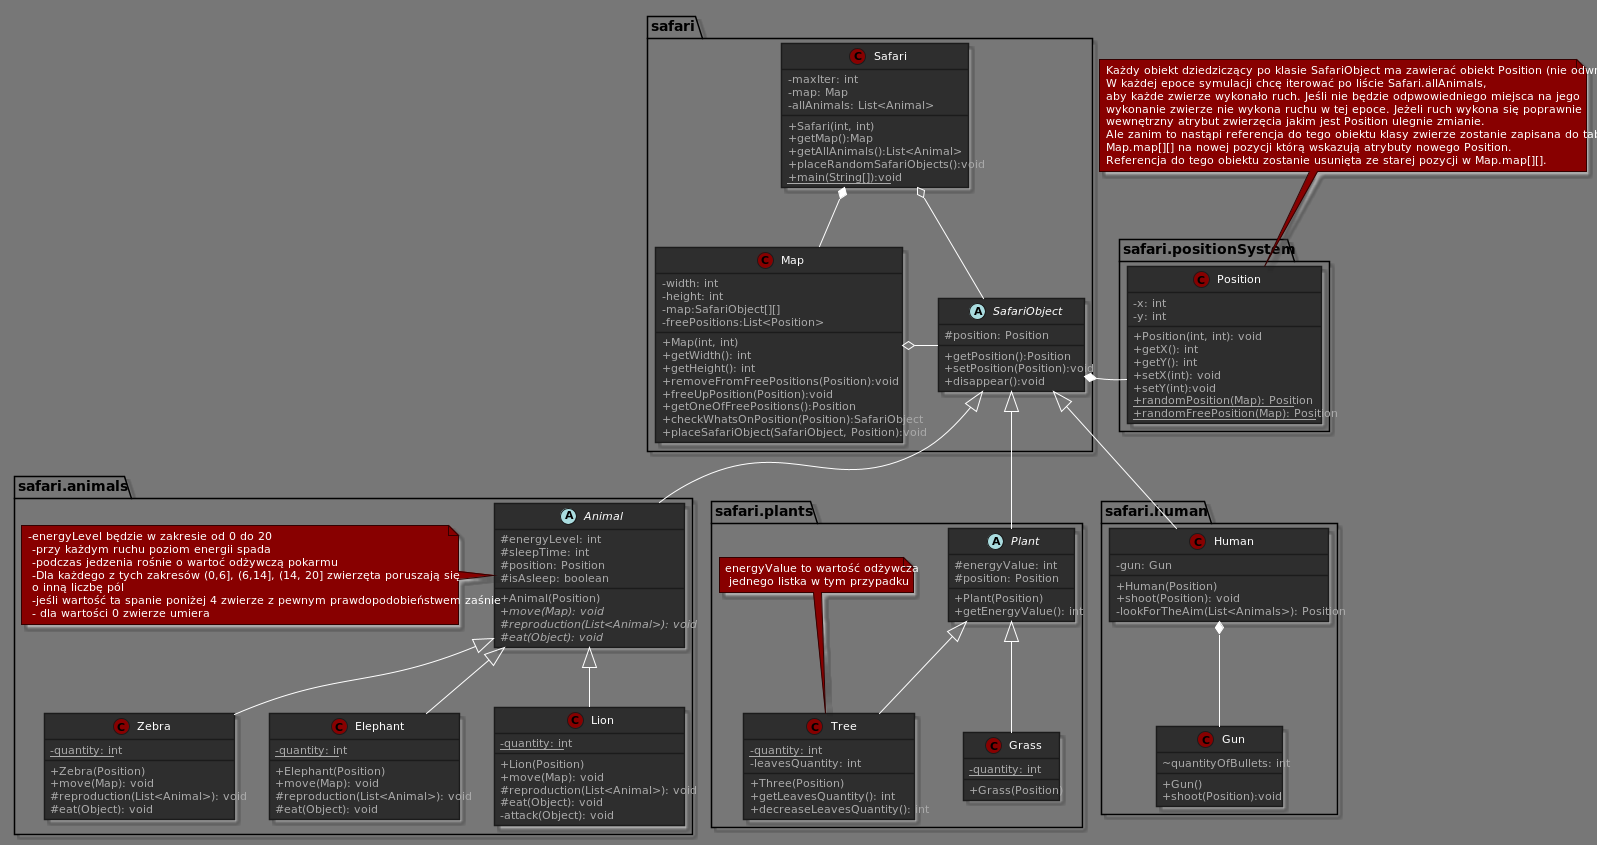

The diagram above was rendered by PlantUML. Its source (embedded in the PNG):
@startuml




skinparam stereotypeCBackgroundColor 880000




skinparam backgroundColor 777







skinparam circledCharacter {
  radius 8
  fontSize 11
  fontName "Verdana"
}

skinparam class {
    backgroundColor 2e2e2e
  borderColor 1b1b1b
    fontColor fff
  fontName "Verdana"
  fontSize 11
  stereotypeFontColor aaa
  stereotypeFontSize 11
    arrowColor fff
  arrowFontName "Verdana"
  arrowFontColor bbb
  arrowFontSize 11

  attributeFontColor aaa
  attributeFontSize 11
  attributeIconSize 11
}


skinparam actor {
    backgroundColor 880000
  borderColor 330000
    fontColor fff
  fontName "Verdana"
  fontSize 11
  stereotypeFontColor aaa
  stereotypeFontSize 11
}

skinparam participant {
    backgroundColor 2e2e2e
  borderColor 1b1b1b
    fontColor fff
  fontName "Verdana"
  fontSize 11
  stereotypeFontColor aaa
  stereotypeFontSize 11
}

skinparam collections {
    backgroundColor 2e2e2e
  borderColor 1b1b1b
    fontColor fff
  fontName "Verdana"
  fontSize 11
  stereotypeFontColor aaa
  stereotypeFontSize 11
}

skinparam SequenceBox{
    backgroundColor 575757
  borderColor 767676
    fontColor fff
  fontName "Verdana"
  fontSize 11
  stereotypeFontColor aaa
  stereotypeFontSize 11
}


skinparam interface {
    backgroundColor 880000
  borderColor 330000
    fontColor fff
  fontName "Verdana"
  fontSize 11
  stereotypeFontColor aaa
  stereotypeFontSize 11
}

skinparam component {
    backgroundColor 2e2e2e
  borderColor 1b1b1b
    fontColor fff
  fontName "Verdana"
  fontSize 11
  stereotypeFontColor aaa
  stereotypeFontSize 11
}

skinparam node {
    backgroundColor 2e2e2e
  borderColor 1b1b1b
    fontColor fff
  fontName "Verdana"
  fontSize 11
  stereotypeFontColor aaa
  stereotypeFontSize 11
}

skinparam database {
    backgroundColor 2e2e2e
  borderColor 1b1b1b
    fontColor fff
  fontName "Verdana"
  fontSize 11
  stereotypeFontColor aaa
  stereotypeFontSize 11
}

skinparam queue {
    backgroundColor 2e2e2e
  borderColor 1b1b1b
    fontColor fff
  fontName "Verdana"
  fontSize 11
  stereotypeFontColor aaa
  stereotypeFontSize 11
}


skinparam usecase {
    backgroundColor 2e2e2e
  borderColor 1b1b1b
    fontColor fff
  fontName "Verdana"
  fontSize 11
  stereotypeFontColor aaa
  stereotypeFontSize 11
    arrowColor fff
  arrowFontName "Verdana"
  arrowFontColor bbb
  arrowFontSize 11
}

skinparam activity {
    backgroundColor 2e2e2e
  borderColor 1b1b1b
    fontColor fff
  fontName "Verdana"
  fontSize 11
  stereotypeFontColor aaa
  stereotypeFontSize 11
    arrowColor fff
  arrowFontName "Verdana"
  arrowFontColor bbb
  arrowFontSize 11
}

skinparam sequence {
    fontColor fff
  fontName "Verdana"
  fontSize 11
  stereotypeFontColor aaa
  stereotypeFontSize 11
    arrowColor fff
  arrowFontName "Verdana"
  arrowFontColor bbb
  arrowFontSize 11

  lifeLineBorderColor fff
  lifeLineBackgroundColor bbb
}

skinparam boundary {
    backgroundColor 880000
  borderColor 330000
    fontColor fff
  fontName "Verdana"
  fontSize 11
  stereotypeFontColor aaa
  stereotypeFontSize 11
}

skinparam control {
    backgroundColor 880000
  borderColor 330000
    fontColor fff
  fontName "Verdana"
  fontSize 11
  stereotypeFontColor aaa
  stereotypeFontSize 11
}

skinparam entity {
    backgroundColor 880000
  borderColor 330000
    fontColor fff
  fontName "Verdana"
  fontSize 11
  stereotypeFontColor aaa
  stereotypeFontSize 11
}


skinparam state {
    backgroundColor 2e2e2e
  borderColor 1b1b1b
    fontColor fff
  fontName "Verdana"
  fontSize 11
  stereotypeFontColor aaa
  stereotypeFontSize 11
    arrowColor fff
  arrowFontName "Verdana"
  arrowFontColor bbb
  arrowFontSize 11
  startColor 880000
  endColor 330000
}


skinparam object {
    backgroundColor 2e2e2e
  borderColor 1b1b1b
    fontColor fff
  fontName "Verdana"
  fontSize 11
  stereotypeFontColor aaa
  stereotypeFontSize 11
    arrowColor fff
  arrowFontName "Verdana"
  arrowFontColor bbb
  arrowFontSize 11
}


skinparam note {
    backgroundColor 880000
  borderColor 330000
    fontColor fff
  fontName "Verdana"
  fontSize 11
  stereotypeFontColor aaa
  stereotypeFontSize 11
}

skinparam cloud {
    backgroundColor 2e2e2e
  borderColor 1b1b1b
    fontColor fff
  fontName "Verdana"
  fontSize 11
  stereotypeFontColor aaa
  stereotypeFontSize 11
    arrowColor fff
  arrowFontName "Verdana"
  arrowFontColor bbb
  arrowFontSize 11
}

skinparam rectangle {
    backgroundColor 2e2e2e
  borderColor 1b1b1b
    fontColor fff
  fontName "Verdana"
  fontSize 11
  stereotypeFontColor aaa
  stereotypeFontSize 11
}

skinparam storage {
    backgroundColor 2e2e2e
  borderColor 1b1b1b
    fontColor fff
  fontName "Verdana"
  fontSize 11
  stereotypeFontColor aaa
  stereotypeFontSize 11
}

skinparam classAttributeIconSize 0

package safari.animals{
    abstract class Animal{
        #energyLevel: int
        #sleepTime: int
        #position: Position
        #isAsleep: boolean
        +Animal(Position)
        +{abstract}move(Map): void
        #{abstract}reproduction(List<Animal>): void
        #{abstract}eat(Object): void
    }
    note left of Animal:-energyLevel będzie w zakresie od 0 do 20 \n -przy każdym ruchu poziom energii spada \n -podczas jedzenia rośnie o wartoć odżywczą pokarmu \n -Dla każdego z tych zakresów (0,6], (6,14], (14, 20] zwierzęta poruszają się \n o inną liczbę pól \n -jeśli wartość ta spanie poniżej 4 zwierze z pewnym prawdopodobieństwem zaśnie \n - dla wartości 0 zwierze umiera
    class Zebra{
        -{static}quantity: int
        +Zebra(Position)
        +move(Map): void
        #reproduction(List<Animal>): void
        #eat(Object): void
    }
    class Elephant{
        -{static}quantity: int
        +Elephant(Position)
        +move(Map): void
        #reproduction(List<Animal>): void
        #eat(Object): void
    }
    class Lion{
        -{static}quantity: int
        +Lion(Position)
        +move(Map): void
        #reproduction(List<Animal>): void
        #eat(Object): void
        -attack(Object): void
    }

    Animal <|-- Zebra
    Animal <|-- Elephant
    Animal <|-- Lion
}
package safari.plants{
    abstract class Plant{
        #energyValue: int
        #position: Position
        +Plant(Position)
        +getEnergyValue(): int
    }
    class Grass{
        -{static}quantity: int
        +Grass(Position)
    }
    class Tree{
        -{static}quantity: int
        -leavesQuantity: int
        +Three(Position)
        +getLeavesQuantity(): int
        +decreaseLeavesQuantity(): int
    }
    note top of Tree: energyValue to wartość odżywcza \n jednego listka w tym przypadku

    Plant <|-- Grass
    Plant <|-- Tree
}

package safari.human{
    class Human{
        -gun: Gun
        +Human(Position)
        +shoot(Position): void
        -lookForTheAim(List<Animals>): Position
    }
    class Gun{
        ~quantityOfBullets: int
        +Gun()
        +shoot(Position):void
    }
    Human *-- Gun
}

package safari{
    class Safari{
        -maxIter: int
        -map: Map
        -allAnimals: List<Animal>
        +Safari(int, int)
        +getMap():Map
        +getAllAnimals():List<Animal>
        +placeRandomSafariObjects():void
        +{static}main(String[]):void
    }

    class Map{
        -width: int
        -height: int
        -map:SafariObject[][]
        -freePositions:List<Position>
        +Map(int, int)
        +getWidth(): int
        +getHeight(): int
        +removeFromFreePositions(Position):void
        +freeUpPosition(Position):void
        +getOneOfFreePositions():Position
        +checkWhatsOnPosition(Position):SafariObject
        +placeSafariObject(SafariObject, Position):void
    }

    abstract class SafariObject{
        #position: Position
        +getPosition():Position
        +setPosition(Position):void
        +disappear():void
    }
    Safari *-- Map
    Safari o-- SafariObject
    Map o-right- SafariObject
    SafariObject <|-- Animal
    SafariObject <|-- Plant
    SafariObject <|-- Human
}
package safari.positionSystem{
    class Position{
        -x: int
        -y: int
        +Position(int, int): void
        +getX(): int
        +getY(): int
        +setX(int): void
        +setY(int):void
        +{static}randomPosition(Map): Position
        +{static}randomFreePosition(Map): Position
    }
    SafariObject *-right- Position
}
note top of Position: Każdy obiekt dziedziczący po klasie SafariObject ma zawierać obiekt Position (nie odwrotnie).\nW każdej epoce symulacji chcę iterować po liście Safari.allAnimals,\naby każde zwierze wykonało ruch. Jeśli nie będzie odpwowiedniego miejsca na jego\nwykonanie zwierze nie wykona ruchu w tej epoce. Jeżeli ruch wykona się poprawnie\nwewnętrzny atrybut zwierzęcia jakim jest Position ulegnie zmianie.\nAle zanim to nastąpi referencja do tego obiektu klasy zwierze zostanie zapisana do tablicy\nMap.map[][] na nowej pozycji którą wskazują atrybuty nowego Position.\nReferencja do tego obiektu zostanie usunięta ze starej pozycji w Map.map[][].

@enduml